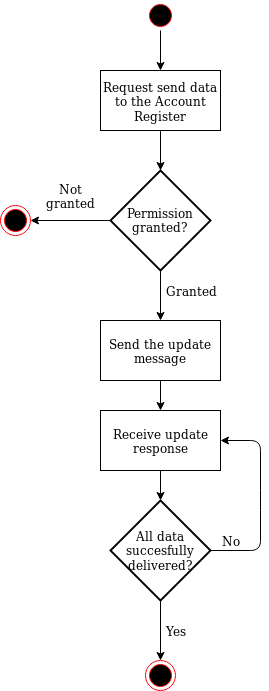

The diagram above was exported from draw.io. Its source (the exported page's mxGraphModel, read from the mxfile embedded in the PNG):
<mxGraphModel dx="1035" dy="1664" grid="1" gridSize="10" guides="1" tooltips="1" connect="1" arrows="1" fold="1" page="1" pageScale="1" pageWidth="850" pageHeight="1100" math="0" shadow="0">
  <root>
    <mxCell id="0" />
    <mxCell id="1" parent="0" />
    <mxCell id="nPkPI_F-I4e4PBR3PP3D-71" value="" style="edgeStyle=orthogonalEdgeStyle;rounded=0;orthogonalLoop=1;jettySize=auto;html=1;exitX=0.5;exitY=1;exitDx=0;exitDy=0;" edge="1" parent="1" source="oqFYIKZlfhrUgPtLVIde-1" target="nPkPI_F-I4e4PBR3PP3D-24">
      <mxGeometry relative="1" as="geometry">
        <mxPoint x="470" y="-990" as="sourcePoint" />
      </mxGeometry>
    </mxCell>
    <mxCell id="oqFYIKZlfhrUgPtLVIde-1" value="" style="ellipse;html=1;shape=startState;fillColor=#000000;strokeColor=#ff0000;" parent="1" vertex="1">
      <mxGeometry x="245" y="-1020" width="30" height="30" as="geometry" />
    </mxCell>
    <mxCell id="oqFYIKZlfhrUgPtLVIde-6" value="" style="ellipse;html=1;shape=endState;fillColor=#000000;strokeColor=#ff0000;" parent="1" vertex="1">
      <mxGeometry x="100" y="-815" width="30" height="30" as="geometry" />
    </mxCell>
    <mxCell id="oqFYIKZlfhrUgPtLVIde-36" style="edgeStyle=orthogonalEdgeStyle;rounded=0;orthogonalLoop=1;jettySize=auto;html=1;exitX=0.5;exitY=0;exitDx=0;exitDy=0;entryX=0.5;entryY=0;entryDx=0;entryDy=0;" parent="1" source="oqFYIKZlfhrUgPtLVIde-35" target="oqFYIKZlfhrUgPtLVIde-35" edge="1">
      <mxGeometry relative="1" as="geometry">
        <mxPoint x="240" y="-400" as="targetPoint" />
      </mxGeometry>
    </mxCell>
    <mxCell id="oqFYIKZlfhrUgPtLVIde-35" value="" style="ellipse;html=1;shape=endState;fillColor=#000000;strokeColor=#ff0000;" parent="1" vertex="1">
      <mxGeometry x="245" y="-360" width="30" height="30" as="geometry" />
    </mxCell>
    <mxCell id="nPkPI_F-I4e4PBR3PP3D-24" value="Request send data to the Account Register" style="rounded=0;whiteSpace=wrap;html=1;" vertex="1" parent="1">
      <mxGeometry x="200" y="-950" width="120" height="60" as="geometry" />
    </mxCell>
    <mxCell id="nPkPI_F-I4e4PBR3PP3D-25" value="Permission granted?" style="strokeWidth=2;html=1;shape=mxgraph.flowchart.decision;whiteSpace=wrap;direction=south;" vertex="1" parent="1">
      <mxGeometry x="210" y="-850" width="100" height="100" as="geometry" />
    </mxCell>
    <mxCell id="nPkPI_F-I4e4PBR3PP3D-28" value="Send the update message" style="rounded=0;whiteSpace=wrap;html=1;" vertex="1" parent="1">
      <mxGeometry x="200" y="-700" width="120" height="60" as="geometry" />
    </mxCell>
    <mxCell id="nPkPI_F-I4e4PBR3PP3D-29" value="All data succesfully delivered?" style="strokeWidth=2;html=1;shape=mxgraph.flowchart.decision;whiteSpace=wrap;verticalAlign=middle;" vertex="1" parent="1">
      <mxGeometry x="210" y="-520" width="100" height="100" as="geometry" />
    </mxCell>
    <mxCell id="nPkPI_F-I4e4PBR3PP3D-30" value="" style="endArrow=classic;html=1;exitX=0.5;exitY=1;exitDx=0;exitDy=0;exitPerimeter=0;entryX=0.5;entryY=0;entryDx=0;entryDy=0;" edge="1" parent="1" source="nPkPI_F-I4e4PBR3PP3D-29" target="oqFYIKZlfhrUgPtLVIde-35">
      <mxGeometry width="50" height="50" relative="1" as="geometry">
        <mxPoint x="55" y="-280" as="sourcePoint" />
        <mxPoint x="225" y="-490" as="targetPoint" />
      </mxGeometry>
    </mxCell>
    <mxCell id="nPkPI_F-I4e4PBR3PP3D-37" value="" style="endArrow=classic;html=1;exitX=0.5;exitY=1;exitDx=0;exitDy=0;entryX=0.5;entryY=0;entryDx=0;entryDy=0;" edge="1" parent="1" source="nPkPI_F-I4e4PBR3PP3D-28" target="nPkPI_F-I4e4PBR3PP3D-53">
      <mxGeometry width="50" height="50" relative="1" as="geometry">
        <mxPoint x="350" y="-620" as="sourcePoint" />
        <mxPoint x="259" y="-610" as="targetPoint" />
      </mxGeometry>
    </mxCell>
    <mxCell id="nPkPI_F-I4e4PBR3PP3D-38" value="" style="endArrow=classic;html=1;exitX=1;exitY=0.5;exitDx=0;exitDy=0;exitPerimeter=0;" edge="1" parent="1" source="nPkPI_F-I4e4PBR3PP3D-25" target="nPkPI_F-I4e4PBR3PP3D-28">
      <mxGeometry width="50" height="50" relative="1" as="geometry">
        <mxPoint x="259" y="-750" as="sourcePoint" />
        <mxPoint x="150" y="-730" as="targetPoint" />
      </mxGeometry>
    </mxCell>
    <mxCell id="nPkPI_F-I4e4PBR3PP3D-40" value="" style="endArrow=classic;html=1;exitX=0.5;exitY=1;exitDx=0;exitDy=0;entryX=0;entryY=0.5;entryDx=0;entryDy=0;entryPerimeter=0;" edge="1" parent="1" source="nPkPI_F-I4e4PBR3PP3D-24" target="nPkPI_F-I4e4PBR3PP3D-25">
      <mxGeometry width="50" height="50" relative="1" as="geometry">
        <mxPoint x="259" y="-880" as="sourcePoint" />
        <mxPoint x="470" y="-840" as="targetPoint" />
      </mxGeometry>
    </mxCell>
    <mxCell id="nPkPI_F-I4e4PBR3PP3D-45" value="" style="endArrow=classic;html=1;entryX=1;entryY=0.5;entryDx=0;entryDy=0;exitX=0.5;exitY=1;exitDx=0;exitDy=0;exitPerimeter=0;" edge="1" parent="1" source="nPkPI_F-I4e4PBR3PP3D-25" target="oqFYIKZlfhrUgPtLVIde-6">
      <mxGeometry width="50" height="50" relative="1" as="geometry">
        <mxPoint x="210" y="-790" as="sourcePoint" />
        <mxPoint x="150" y="-800" as="targetPoint" />
      </mxGeometry>
    </mxCell>
    <mxCell id="nPkPI_F-I4e4PBR3PP3D-47" value="Not granted" style="text;html=1;strokeColor=none;fillColor=none;align=center;verticalAlign=middle;whiteSpace=wrap;rounded=0;" vertex="1" parent="1">
      <mxGeometry x="150" y="-835" width="40" height="20" as="geometry" />
    </mxCell>
    <mxCell id="nPkPI_F-I4e4PBR3PP3D-52" value="Granted" style="text;html=1;strokeColor=none;fillColor=none;align=center;verticalAlign=middle;whiteSpace=wrap;rounded=0;" vertex="1" parent="1">
      <mxGeometry x="270" y="-740" width="40" height="20" as="geometry" />
    </mxCell>
    <mxCell id="nPkPI_F-I4e4PBR3PP3D-53" value="Receive update response" style="rounded=0;whiteSpace=wrap;html=1;" vertex="1" parent="1">
      <mxGeometry x="200" y="-610" width="120" height="60" as="geometry" />
    </mxCell>
    <mxCell id="nPkPI_F-I4e4PBR3PP3D-55" value="" style="endArrow=classic;html=1;exitX=0.5;exitY=1;exitDx=0;exitDy=0;entryX=0.5;entryY=0;entryDx=0;entryDy=0;entryPerimeter=0;" edge="1" parent="1" source="nPkPI_F-I4e4PBR3PP3D-53" target="nPkPI_F-I4e4PBR3PP3D-29">
      <mxGeometry width="50" height="50" relative="1" as="geometry">
        <mxPoint x="259" y="-550" as="sourcePoint" />
        <mxPoint x="259" y="-520" as="targetPoint" />
      </mxGeometry>
    </mxCell>
    <mxCell id="nPkPI_F-I4e4PBR3PP3D-58" value="" style="endArrow=classic;html=1;exitX=1;exitY=0.5;exitDx=0;exitDy=0;exitPerimeter=0;entryX=1;entryY=0.5;entryDx=0;entryDy=0;" edge="1" parent="1" source="nPkPI_F-I4e4PBR3PP3D-29" target="nPkPI_F-I4e4PBR3PP3D-53">
      <mxGeometry width="50" height="50" relative="1" as="geometry">
        <mxPoint x="100" y="-240" as="sourcePoint" />
        <mxPoint x="360" y="-670" as="targetPoint" />
        <Array as="points">
          <mxPoint x="360" y="-470" />
          <mxPoint x="360" y="-520" />
          <mxPoint x="360" y="-580" />
        </Array>
      </mxGeometry>
    </mxCell>
    <mxCell id="nPkPI_F-I4e4PBR3PP3D-60" value="No" style="text;html=1;strokeColor=none;fillColor=none;align=center;verticalAlign=middle;whiteSpace=wrap;rounded=0;" vertex="1" parent="1">
      <mxGeometry x="310" y="-490" width="40" height="20" as="geometry" />
    </mxCell>
    <mxCell id="nPkPI_F-I4e4PBR3PP3D-80" value="Yes" style="text;html=1;strokeColor=none;fillColor=none;align=center;verticalAlign=middle;whiteSpace=wrap;rounded=0;" vertex="1" parent="1">
      <mxGeometry x="255" y="-400" width="40" height="20" as="geometry" />
    </mxCell>
  </root>
</mxGraphModel>